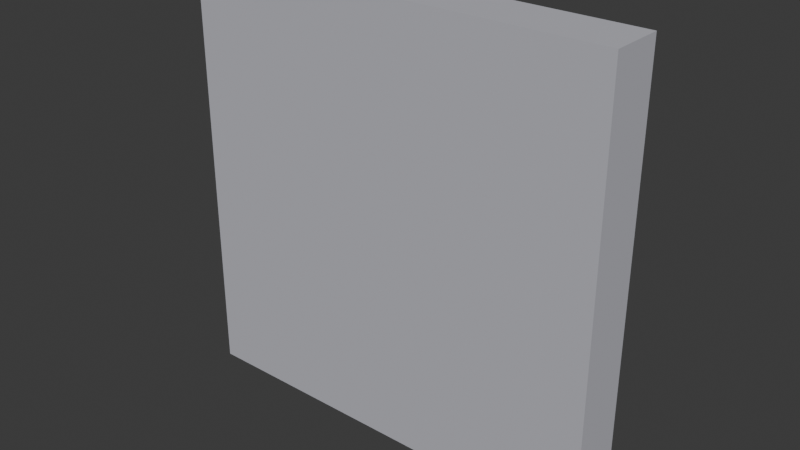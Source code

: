 # Source: lever_box_door_collision.blend  (saved by Blender 5.1.30; exported with 4.5.12 LTS)
import bpy
from mathutils import Matrix  # noqa: F401  (used for matrix-valued properties, if any)

bpy.ops.wm.read_factory_settings(use_empty=True)
scene = bpy.context.scene
scene.name = 'Scene'

# ---- collections
col_collection = bpy.data.collections.new('Collection'); scene.collection.children.link(col_collection)

# ---- materials (node trees are filled in below, after node groups)
mat_levercollision = bpy.data.materials.new('LeverCollision')
mat_levercollision.diffuse_color = (0.5, 0.5, 0.55, 1.0)
mat_levercollision.roughness = 0.9

# ---- material node trees
mat_levercollision.use_nodes = True; mat_levercollision.node_tree.nodes.clear()
_N = mat_levercollision.node_tree.nodes; _L = mat_levercollision.node_tree.links
n0 = _N.new('ShaderNodeBsdfPrincipled'); n0.name = 'Principled BSDF'; n0.location = (-200, 100)
n0.inputs[0].default_value = (0.5, 0.5, 0.55, 1.0)
n0.inputs[2].default_value = 0.9
n1 = _N.new('ShaderNodeOutputMaterial'); n1.name = 'Material Output'; n1.location = (200, 100)
_L.new(n0.outputs[0], n1.inputs[0])
n1.is_active_output = True

# ---- world
world_world = bpy.data.worlds.new('World'); scene.world = world_world
world_world.use_nodes = True; world_world.node_tree.nodes.clear()
_N = world_world.node_tree.nodes; _L = world_world.node_tree.links
n0 = _N.new('ShaderNodeOutputWorld'); n0.name = 'World Output'; n0.location = (200, 100)
n1 = _N.new('ShaderNodeBackground'); n1.name = 'Background'; n1.location = (-200, 100)
n1.inputs[0].default_value = (0.05088, 0.05088, 0.05088, 1.0)
_L.new(n1.outputs[0], n0.inputs[0])
n0.is_active_output = True
world_world.color = (0.05088, 0.05088, 0.05088)
world_world.sun_shadow_jitter_overblur = 0.0

# ---- meshes
me_cube = bpy.data.meshes.new('Cube')
me_cube.from_pydata([(-3.0, -0.5, 0.0), (-3.0, -0.5, 6.0), (-3.0, 0.25, 0.0), (-3.0, 0.25, 6.0), (3.0, -0.5, 0.0), (3.0, -0.5, 6.0), (3.0, 0.25, 0.0), (3.0, 0.25, 6.0)], [], [(0, 1, 3, 2), (2, 3, 7, 6), (6, 7, 5, 4), (4, 5, 1, 0), (2, 6, 4, 0), (7, 3, 1, 5)])
_uv = me_cube.uv_layers.new(name='UVMap')
_uv.uv.foreach_set('vector', [0.375, 0.0, 0.625, 0.0, 0.625, 0.25, 0.375, 0.25, 0.375, 0.25, 0.625, 0.25, 0.625, 0.5, 0.375, 0.5, 0.375, 0.5, 0.625, 0.5, 0.625, 0.75, 0.375, 0.75, 0.375, 0.75, 0.625, 0.75, 0.625, 1.0, 0.375, 1.0, 0.125, 0.5, 0.375, 0.5, 0.375, 0.75, 0.125, 0.75, 0.625, 0.5, 0.875, 0.5, 0.875, 0.75, 0.625, 0.75])
me_cube.materials.append(mat_levercollision)
me_cube.update()

# ---- objects
ob_leverboxdoorcollision = bpy.data.objects.new('LeverBoxDoorCollision', me_cube)

# ---- transforms, parenting, visibility, modifiers, constraints
ob_leverboxdoorcollision.location = (0.0, 0.0, 0.0)

# ---- collection membership
col_collection.objects.link(ob_leverboxdoorcollision)

# ---- scene / render settings (as saved in the file)
scene.frame_start = 1; scene.frame_end = 250; scene.frame_set(1)
scene.render.engine = 'BLENDER_EEVEE_NEXT'
scene.render.bake_bias = 0.0
scene.render.bake_samples = 0
scene.cycles.sampling_pattern = 'TABULATED_SOBOL'
scene.eevee.use_volume_custom_range = False
bpy.context.view_layer.update()

# ---- added for rendering (the .blend has no active camera and no usable light): camera, sun
cam_auto = bpy.data.cameras.new('AutoCamera')
cam_auto.lens = 50.0
cam_auto.sensor_width = 36.0
cam_auto.clip_end = 1000.0
ob_auto_camera = bpy.data.objects.new('AutoCamera', cam_auto)
scene.collection.objects.link(ob_auto_camera)
ob_auto_camera.location = (7.8814, -9.58268, 9.30512)
ob_auto_camera.rotation_euler = (1.09748, -7.21219e-08, 0.694738)
scene.camera = ob_auto_camera
light_auto_sun = bpy.data.lights.new('AutoSun', 'SUN')
light_auto_sun.energy = 3.0
light_auto_sun.angle = 0.0523599
ob_auto_sun = bpy.data.objects.new('AutoSun', light_auto_sun)
scene.collection.objects.link(ob_auto_sun)
ob_auto_sun.rotation_euler = (0.872665, 0.174533, 0.523599)
bpy.context.view_layer.update()

